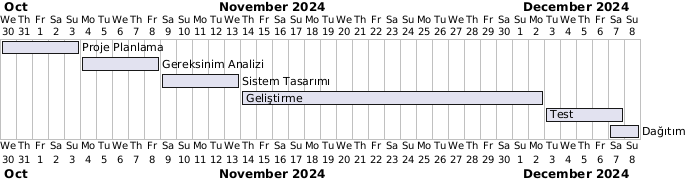

The diagram above was rendered by PlantUML. Its source (embedded in the PNG):
@startgantt
[Proje Planlama] requires 5 days
[Gereksinim Analizi] requires 5 days
[Sistem Tasarımı] requires 5 days
[Geliştirme] requires 16 days
[Test] requires 3 days
[Dağıtım] requires 2 days

Project starts 2024-10-30
[Proje Planlama] starts 2024-10-30
[Gereksinim Analizi] starts 2024-11-04
[Sistem Tasarımı] starts 2024-11-09
[Geliştirme] starts 2024-11-14 and ends 2024-12-02
[Test] starts 2024-12-03 and ends 2024-12-07
[Dağıtım] starts 2024-12-07
@endgantt